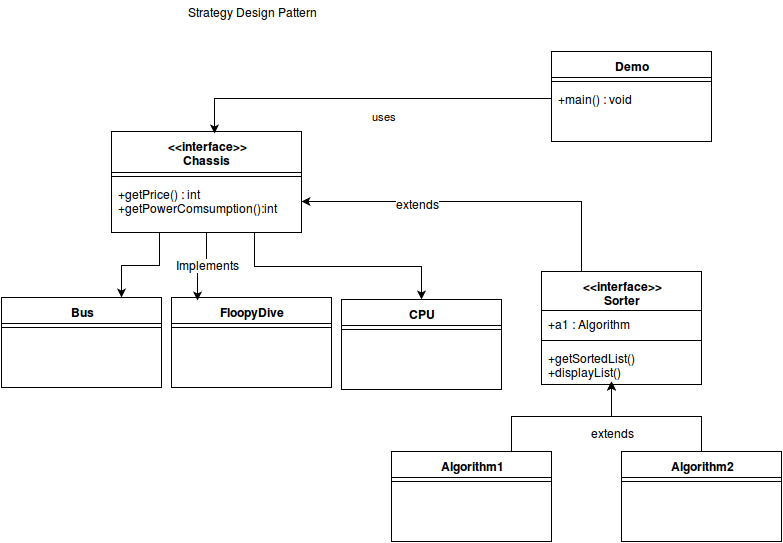

The diagram above was exported from draw.io. Its source (the exported page's mxGraphModel, read from the mxfile embedded in the PNG):
<mxGraphModel dx="1055" dy="496" grid="1" gridSize="10" guides="1" tooltips="1" connect="1" arrows="1" fold="1" page="1" pageScale="1" pageWidth="826" pageHeight="1169" background="#ffffff" math="0">
  <root>
    <mxCell id="0" />
    <mxCell id="1" parent="0" />
    <mxCell id="531720acac046850-1" value="&amp;lt;&amp;lt;interface&amp;gt;&amp;gt;&lt;br&gt;Sorter&lt;br&gt;" style="swimlane;html=1;fontStyle=1;align=center;verticalAlign=top;childLayout=stackLayout;horizontal=1;startSize=39;horizontalStack=0;resizeParent=1;resizeLast=0;collapsible=1;marginBottom=0;swimlaneFillColor=#ffffff;" vertex="1" parent="1">
      <mxGeometry x="550" y="300" width="160" height="113" as="geometry" />
    </mxCell>
    <mxCell id="531720acac046850-2" value="+a1 : Algorithm&lt;br&gt;" style="text;html=1;strokeColor=none;fillColor=none;align=left;verticalAlign=top;spacingLeft=4;spacingRight=4;whiteSpace=wrap;overflow=hidden;rotatable=0;points=[[0,0.5],[1,0.5]];portConstraint=eastwest;" vertex="1" parent="531720acac046850-1">
      <mxGeometry y="39" width="160" height="26" as="geometry" />
    </mxCell>
    <mxCell id="531720acac046850-3" value="" style="line;html=1;strokeWidth=1;fillColor=none;align=left;verticalAlign=middle;spacingTop=-1;spacingLeft=3;spacingRight=3;rotatable=0;labelPosition=right;points=[];portConstraint=eastwest;" vertex="1" parent="531720acac046850-1">
      <mxGeometry y="65" width="160" height="8" as="geometry" />
    </mxCell>
    <mxCell id="531720acac046850-4" value="+getSortedList()&lt;br&gt;+displayList()&lt;br&gt;" style="text;html=1;strokeColor=none;fillColor=none;align=left;verticalAlign=top;spacingLeft=4;spacingRight=4;whiteSpace=wrap;overflow=hidden;rotatable=0;points=[[0,0.5],[1,0.5]];portConstraint=eastwest;" vertex="1" parent="531720acac046850-1">
      <mxGeometry y="73" width="160" height="40" as="geometry" />
    </mxCell>
    <mxCell id="531720acac046850-5" value="Demo" style="swimlane;html=1;fontStyle=1;align=center;verticalAlign=top;childLayout=stackLayout;horizontal=1;startSize=26;horizontalStack=0;resizeParent=1;resizeLast=0;collapsible=1;marginBottom=0;swimlaneFillColor=#ffffff;" vertex="1" parent="1">
      <mxGeometry x="560" y="80" width="160" height="90" as="geometry" />
    </mxCell>
    <mxCell id="531720acac046850-6" value="" style="line;html=1;strokeWidth=1;fillColor=none;align=left;verticalAlign=middle;spacingTop=-1;spacingLeft=3;spacingRight=3;rotatable=0;labelPosition=right;points=[];portConstraint=eastwest;" vertex="1" parent="531720acac046850-5">
      <mxGeometry y="26" width="160" height="8" as="geometry" />
    </mxCell>
    <mxCell id="531720acac046850-7" value="+main() : void&lt;br&gt;" style="text;html=1;strokeColor=none;fillColor=none;align=left;verticalAlign=top;spacingLeft=4;spacingRight=4;whiteSpace=wrap;overflow=hidden;rotatable=0;points=[[0,0.5],[1,0.5]];portConstraint=eastwest;" vertex="1" parent="531720acac046850-5">
      <mxGeometry y="34" width="160" height="26" as="geometry" />
    </mxCell>
    <mxCell id="531720acac046850-8" value="&amp;lt;&amp;lt;interface&amp;gt;&amp;gt;&lt;br&gt;Chassis&lt;br&gt;" style="swimlane;html=1;fontStyle=1;align=center;verticalAlign=top;childLayout=stackLayout;horizontal=1;startSize=41;horizontalStack=0;resizeParent=1;resizeLast=0;collapsible=1;marginBottom=0;swimlaneFillColor=#ffffff;" vertex="1" parent="1">
      <mxGeometry x="120" y="160" width="190" height="101" as="geometry" />
    </mxCell>
    <mxCell id="531720acac046850-9" value="" style="line;html=1;strokeWidth=1;fillColor=none;align=left;verticalAlign=middle;spacingTop=-1;spacingLeft=3;spacingRight=3;rotatable=0;labelPosition=right;points=[];portConstraint=eastwest;" vertex="1" parent="531720acac046850-8">
      <mxGeometry y="41" width="190" height="8" as="geometry" />
    </mxCell>
    <mxCell id="531720acac046850-10" value="+getPrice() : int&lt;br&gt;+getPowerComsumption():int" style="text;html=1;strokeColor=none;fillColor=none;align=left;verticalAlign=top;spacingLeft=4;spacingRight=4;whiteSpace=wrap;overflow=hidden;rotatable=0;points=[[0,0.5],[1,0.5]];portConstraint=eastwest;" vertex="1" parent="531720acac046850-8">
      <mxGeometry y="49" width="190" height="41" as="geometry" />
    </mxCell>
    <mxCell id="531720acac046850-11" value="Bus" style="swimlane;html=1;fontStyle=1;align=center;verticalAlign=top;childLayout=stackLayout;horizontal=1;startSize=26;horizontalStack=0;resizeParent=1;resizeLast=0;collapsible=1;marginBottom=0;swimlaneFillColor=#ffffff;" vertex="1" parent="1">
      <mxGeometry x="10" y="326" width="160" height="90" as="geometry" />
    </mxCell>
    <mxCell id="531720acac046850-12" value="" style="line;html=1;strokeWidth=1;fillColor=none;align=left;verticalAlign=middle;spacingTop=-1;spacingLeft=3;spacingRight=3;rotatable=0;labelPosition=right;points=[];portConstraint=eastwest;" vertex="1" parent="531720acac046850-11">
      <mxGeometry y="26" width="160" height="8" as="geometry" />
    </mxCell>
    <mxCell id="531720acac046850-13" value="FloopyDive" style="swimlane;html=1;fontStyle=1;align=center;verticalAlign=top;childLayout=stackLayout;horizontal=1;startSize=26;horizontalStack=0;resizeParent=1;resizeLast=0;collapsible=1;marginBottom=0;swimlaneFillColor=#ffffff;" vertex="1" parent="1">
      <mxGeometry x="180" y="326" width="160" height="90" as="geometry" />
    </mxCell>
    <mxCell id="531720acac046850-14" value="" style="line;html=1;strokeWidth=1;fillColor=none;align=left;verticalAlign=middle;spacingTop=-1;spacingLeft=3;spacingRight=3;rotatable=0;labelPosition=right;points=[];portConstraint=eastwest;" vertex="1" parent="531720acac046850-13">
      <mxGeometry y="26" width="160" height="8" as="geometry" />
    </mxCell>
    <mxCell id="531720acac046850-15" value="CPU" style="swimlane;html=1;fontStyle=1;align=center;verticalAlign=top;childLayout=stackLayout;horizontal=1;startSize=26;horizontalStack=0;resizeParent=1;resizeLast=0;collapsible=1;marginBottom=0;swimlaneFillColor=#ffffff;" vertex="1" parent="1">
      <mxGeometry x="350" y="328" width="160" height="90" as="geometry" />
    </mxCell>
    <mxCell id="531720acac046850-16" value="" style="line;html=1;strokeWidth=1;fillColor=none;align=left;verticalAlign=middle;spacingTop=-1;spacingLeft=3;spacingRight=3;rotatable=0;labelPosition=right;points=[];portConstraint=eastwest;" vertex="1" parent="531720acac046850-15">
      <mxGeometry y="26" width="160" height="8" as="geometry" />
    </mxCell>
    <mxCell id="531720acac046850-17" style="edgeStyle=orthogonalEdgeStyle;rounded=0;html=1;exitX=0.25;exitY=1;entryX=0.75;entryY=0;jettySize=auto;orthogonalLoop=1;" edge="1" parent="1" source="531720acac046850-8" target="531720acac046850-11">
      <mxGeometry x="130" y="261" as="geometry" />
    </mxCell>
    <mxCell id="531720acac046850-18" style="edgeStyle=orthogonalEdgeStyle;rounded=0;html=1;exitX=0.5;exitY=1;entryX=0.163;entryY=0.033;entryPerimeter=0;jettySize=auto;orthogonalLoop=1;" edge="1" parent="1" source="531720acac046850-8" target="531720acac046850-13">
      <mxGeometry x="206" y="261" as="geometry" />
    </mxCell>
    <mxCell id="531720acac046850-19" value="Implements" style="text;html=1;resizable=0;points=[];;align=center;verticalAlign=middle;labelBackgroundColor=#ffffff;" vertex="1" connectable="0" parent="531720acac046850-18">
      <mxGeometry x="-0.1948" relative="1" as="geometry">
        <mxPoint as="offset" />
      </mxGeometry>
    </mxCell>
    <mxCell id="531720acac046850-20" style="edgeStyle=orthogonalEdgeStyle;rounded=0;html=1;exitX=0.75;exitY=1;entryX=0.5;entryY=0;jettySize=auto;orthogonalLoop=1;" edge="1" parent="1" source="531720acac046850-8" target="531720acac046850-15">
      <mxGeometry x="263" y="261" as="geometry" />
    </mxCell>
    <mxCell id="531720acac046850-21" style="edgeStyle=orthogonalEdgeStyle;rounded=0;html=1;exitX=0.25;exitY=0;entryX=1;entryY=0.5;jettySize=auto;orthogonalLoop=1;" edge="1" parent="1" source="531720acac046850-1" target="531720acac046850-10">
      <mxGeometry x="310" y="230" as="geometry" />
    </mxCell>
    <mxCell id="531720acac046850-22" value="extends" style="text;html=1;resizable=0;points=[];;align=center;verticalAlign=middle;labelBackgroundColor=#ffffff;" vertex="1" connectable="0" parent="531720acac046850-21">
      <mxGeometry x="0.3429" y="1" relative="1" as="geometry">
        <mxPoint as="offset" />
      </mxGeometry>
    </mxCell>
    <mxCell id="531720acac046850-23" value="uses" style="edgeStyle=orthogonalEdgeStyle;rounded=0;html=1;exitX=0;exitY=0.5;entryX=0.542;entryY=0.02;entryPerimeter=0;jettySize=auto;orthogonalLoop=1;" edge="1" parent="1" source="531720acac046850-7" target="531720acac046850-8">
      <mxGeometry x="223" y="127" as="geometry" />
    </mxCell>
    <mxCell id="531720acac046850-24" value="Algorithm1" style="swimlane;html=1;fontStyle=1;align=center;verticalAlign=top;childLayout=stackLayout;horizontal=1;startSize=26;horizontalStack=0;resizeParent=1;resizeLast=0;collapsible=1;marginBottom=0;swimlaneFillColor=#ffffff;" vertex="1" parent="1">
      <mxGeometry x="400" y="480" width="160" height="90" as="geometry" />
    </mxCell>
    <mxCell id="531720acac046850-25" value="" style="line;html=1;strokeWidth=1;fillColor=none;align=left;verticalAlign=middle;spacingTop=-1;spacingLeft=3;spacingRight=3;rotatable=0;labelPosition=right;points=[];portConstraint=eastwest;" vertex="1" parent="531720acac046850-24">
      <mxGeometry y="26" width="160" height="8" as="geometry" />
    </mxCell>
    <mxCell id="531720acac046850-26" value="Algorithm2" style="swimlane;html=1;fontStyle=1;align=center;verticalAlign=top;childLayout=stackLayout;horizontal=1;startSize=26;horizontalStack=0;resizeParent=1;resizeLast=0;collapsible=1;marginBottom=0;swimlaneFillColor=#ffffff;" vertex="1" parent="1">
      <mxGeometry x="630" y="480" width="160" height="90" as="geometry" />
    </mxCell>
    <mxCell id="531720acac046850-27" value="" style="line;html=1;strokeWidth=1;fillColor=none;align=left;verticalAlign=middle;spacingTop=-1;spacingLeft=3;spacingRight=3;rotatable=0;labelPosition=right;points=[];portConstraint=eastwest;" vertex="1" parent="531720acac046850-26">
      <mxGeometry y="26" width="160" height="8" as="geometry" />
    </mxCell>
    <mxCell id="531720acac046850-28" style="edgeStyle=orthogonalEdgeStyle;rounded=0;html=1;exitX=0.5;exitY=0;jettySize=auto;orthogonalLoop=1;" edge="1" parent="1" source="531720acac046850-26">
      <mxGeometry x="620" y="410" as="geometry">
        <mxPoint x="620" y="410" as="targetPoint" />
      </mxGeometry>
    </mxCell>
    <mxCell id="531720acac046850-29" style="edgeStyle=orthogonalEdgeStyle;rounded=0;html=1;exitX=0.75;exitY=0;jettySize=auto;orthogonalLoop=1;" edge="1" parent="1" source="531720acac046850-24">
      <mxGeometry x="520" y="410" as="geometry">
        <mxPoint x="620" y="410" as="targetPoint" />
      </mxGeometry>
    </mxCell>
    <mxCell id="531720acac046850-30" value="extends" style="text;html=1;resizable=0;points=[];;align=center;verticalAlign=middle;labelBackgroundColor=#ffffff;" vertex="1" connectable="0" parent="531720acac046850-29">
      <mxGeometry x="0.3765" y="-2" relative="1" as="geometry">
        <mxPoint x="18" y="13" as="offset" />
      </mxGeometry>
    </mxCell>
    <mxCell id="3dc7db32d22a34e-1" value="Strategy Design Pattern&lt;br&gt;" style="text;html=1;strokeColor=none;fillColor=none;align=center;verticalAlign=middle;whiteSpace=wrap;overflow=hidden;" vertex="1" parent="1">
      <mxGeometry x="160" y="30" width="200" height="20" as="geometry" />
    </mxCell>
  </root>
</mxGraphModel>